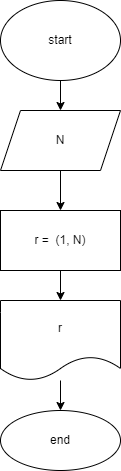

The diagram above was exported from draw.io. Its source (the exported page's mxGraphModel, read from the mxfile embedded in the PNG):
<mxGraphModel dx="1204" dy="561" grid="1" gridSize="10" guides="1" tooltips="1" connect="1" arrows="1" fold="1" page="1" pageScale="1" pageWidth="827" pageHeight="1169" math="0" shadow="0">
  <root>
    <mxCell id="0" />
    <mxCell id="1" parent="0" />
    <mxCell id="4" value="" style="edgeStyle=none;html=1;" edge="1" parent="1" source="2" target="3">
      <mxGeometry relative="1" as="geometry" />
    </mxCell>
    <mxCell id="2" value="start" style="ellipse;whiteSpace=wrap;html=1;" vertex="1" parent="1">
      <mxGeometry x="160" y="30" width="120" height="80" as="geometry" />
    </mxCell>
    <mxCell id="8" value="" style="edgeStyle=none;html=1;" edge="1" parent="1" source="3" target="7">
      <mxGeometry relative="1" as="geometry" />
    </mxCell>
    <mxCell id="3" value="N" style="shape=parallelogram;perimeter=parallelogramPerimeter;whiteSpace=wrap;html=1;fixedSize=1;" vertex="1" parent="1">
      <mxGeometry x="160" y="140" width="120" height="60" as="geometry" />
    </mxCell>
    <mxCell id="10" value="" style="edgeStyle=none;html=1;" edge="1" parent="1" source="7" target="9">
      <mxGeometry relative="1" as="geometry" />
    </mxCell>
    <mxCell id="7" value="r =&amp;nbsp; (1, N)" style="whiteSpace=wrap;html=1;" vertex="1" parent="1">
      <mxGeometry x="160" y="240" width="120" height="60" as="geometry" />
    </mxCell>
    <mxCell id="12" value="" style="edgeStyle=none;html=1;" edge="1" parent="1" source="9" target="11">
      <mxGeometry relative="1" as="geometry" />
    </mxCell>
    <mxCell id="9" value="r" style="shape=document;whiteSpace=wrap;html=1;boundedLbl=1;" vertex="1" parent="1">
      <mxGeometry x="160" y="330" width="120" height="80" as="geometry" />
    </mxCell>
    <mxCell id="11" value="end" style="ellipse;whiteSpace=wrap;html=1;" vertex="1" parent="1">
      <mxGeometry x="160" y="440" width="120" height="60" as="geometry" />
    </mxCell>
  </root>
</mxGraphModel>